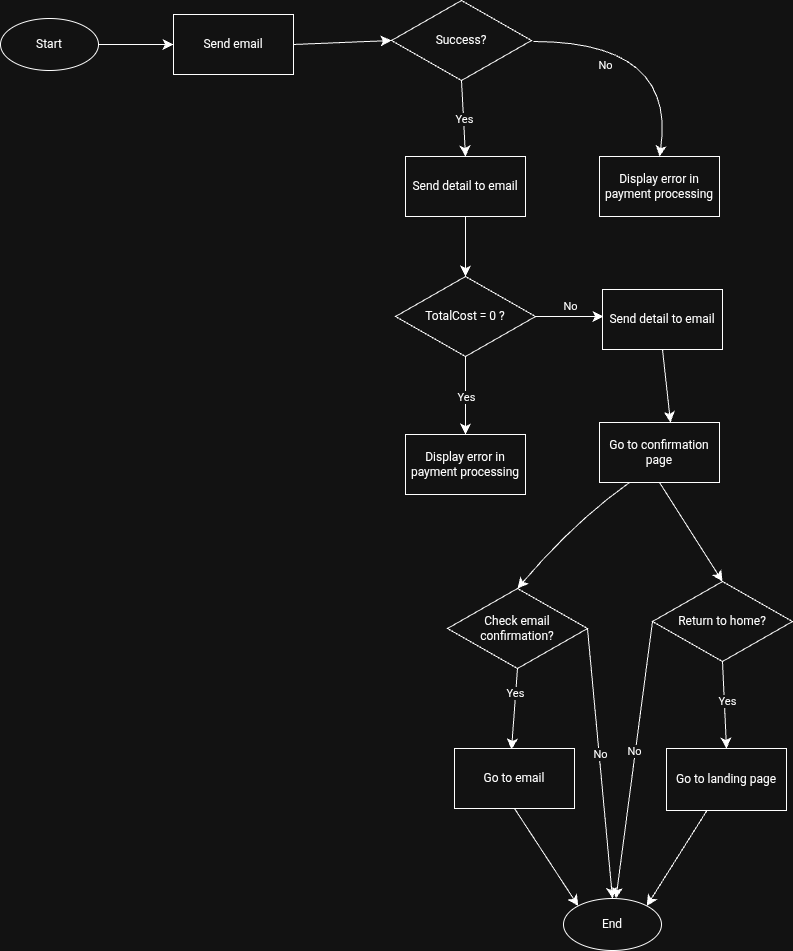

The diagram above was exported from draw.io. Its source (the exported page's mxGraphModel, read from the mxfile embedded in the PNG):
<mxGraphModel dx="1098" dy="1604" grid="0" gridSize="10" guides="1" tooltips="1" connect="1" arrows="1" fold="1" page="0" pageScale="1" pageWidth="850" pageHeight="1100" math="0" shadow="0">
  <root>
    <mxCell id="0" />
    <mxCell id="1" parent="0" />
    <mxCell id="bIt0zZT7J_cF7t0sHdcP-1" parent="1" style="rhombus;whiteSpace=wrap;html=1;" value="TotalCost = 0 ?" vertex="1">
      <mxGeometry height="80" width="140" x="117" y="39" as="geometry" />
    </mxCell>
    <mxCell id="bIt0zZT7J_cF7t0sHdcP-2" edge="1" parent="1" style="endArrow=classic;html=1;rounded=0;fontSize=12;startSize=8;endSize=8;curved=1;exitX=0.5;exitY=1;exitDx=0;exitDy=0;entryX=0.5;entryY=0;entryDx=0;entryDy=0;" target="bIt0zZT7J_cF7t0sHdcP-1" value="">
      <mxGeometry height="50" relative="1" width="50" as="geometry">
        <Array as="points" />
        <mxPoint x="187" y="-21" as="sourcePoint" />
        <mxPoint x="322" y="175" as="targetPoint" />
      </mxGeometry>
    </mxCell>
    <mxCell id="bIt0zZT7J_cF7t0sHdcP-3" parent="1" style="rounded=0;whiteSpace=wrap;html=1;" value="Display error in payment processing" vertex="1">
      <mxGeometry height="60" width="120" x="127" y="197" as="geometry" />
    </mxCell>
    <mxCell id="bIt0zZT7J_cF7t0sHdcP-4" parent="1" style="rounded=0;whiteSpace=wrap;html=1;" value="Go to confirmation page" vertex="1">
      <mxGeometry height="60" width="120" x="321" y="185" as="geometry" />
    </mxCell>
    <mxCell id="bIt0zZT7J_cF7t0sHdcP-6" edge="1" parent="1" style="endArrow=classic;html=1;rounded=0;fontSize=12;startSize=8;endSize=8;curved=1;entryX=0.5;entryY=0;entryDx=0;entryDy=0;" target="bIt0zZT7J_cF7t0sHdcP-3" value="">
      <mxGeometry relative="1" as="geometry">
        <mxPoint x="187" y="119" as="sourcePoint" />
        <mxPoint x="181" y="162" as="targetPoint" />
      </mxGeometry>
    </mxCell>
    <mxCell id="bIt0zZT7J_cF7t0sHdcP-7" connectable="0" parent="bIt0zZT7J_cF7t0sHdcP-6" style="edgeLabel;resizable=0;html=1;;align=center;verticalAlign=middle;" value="Yes" vertex="1">
      <mxGeometry relative="1" as="geometry" />
    </mxCell>
    <mxCell id="bIt0zZT7J_cF7t0sHdcP-8" edge="1" parent="1" source="bIt0zZT7J_cF7t0sHdcP-1" style="endArrow=classic;html=1;rounded=0;fontSize=12;startSize=8;endSize=8;curved=1;exitX=1;exitY=0.5;exitDx=0;exitDy=0;" value="">
      <mxGeometry relative="1" as="geometry">
        <Array as="points" />
        <mxPoint x="265" y="75" as="sourcePoint" />
        <mxPoint x="325" y="79" as="targetPoint" />
      </mxGeometry>
    </mxCell>
    <mxCell id="bIt0zZT7J_cF7t0sHdcP-9" connectable="0" parent="bIt0zZT7J_cF7t0sHdcP-8" style="edgeLabel;resizable=0;html=1;;align=center;verticalAlign=middle;" value="No" vertex="1">
      <mxGeometry relative="1" as="geometry">
        <mxPoint y="-11" as="offset" />
      </mxGeometry>
    </mxCell>
    <mxCell id="bIt0zZT7J_cF7t0sHdcP-10" parent="1" style="rhombus;whiteSpace=wrap;html=1;" value="Check email confirmation?" vertex="1">
      <mxGeometry height="80" width="140" x="169" y="351" as="geometry" />
    </mxCell>
    <mxCell id="bIt0zZT7J_cF7t0sHdcP-11" parent="1" style="rhombus;whiteSpace=wrap;html=1;" value="Return to home?" vertex="1">
      <mxGeometry height="80" width="140" x="374" y="344" as="geometry" />
    </mxCell>
    <mxCell id="bIt0zZT7J_cF7t0sHdcP-12" edge="1" parent="1" source="bIt0zZT7J_cF7t0sHdcP-4" style="endArrow=classic;html=1;rounded=0;fontSize=12;startSize=8;endSize=8;curved=1;exitX=0.25;exitY=1;exitDx=0;exitDy=0;entryX=0.5;entryY=0;entryDx=0;entryDy=0;" target="bIt0zZT7J_cF7t0sHdcP-10" value="">
      <mxGeometry height="50" relative="1" width="50" as="geometry">
        <Array as="points">
          <mxPoint x="296" y="284" />
        </Array>
        <mxPoint x="374" y="316" as="sourcePoint" />
        <mxPoint x="424" y="266" as="targetPoint" />
      </mxGeometry>
    </mxCell>
    <mxCell id="bIt0zZT7J_cF7t0sHdcP-13" parent="1" style="ellipse;whiteSpace=wrap;html=1;" value="Start" vertex="1">
      <mxGeometry height="52" width="98" x="-278" y="-219" as="geometry" />
    </mxCell>
    <mxCell id="bIt0zZT7J_cF7t0sHdcP-14" edge="1" parent="1" source="bIt0zZT7J_cF7t0sHdcP-4" style="endArrow=classic;html=1;rounded=0;fontSize=12;startSize=8;endSize=8;curved=1;exitX=0.5;exitY=1;exitDx=0;exitDy=0;entryX=0.5;entryY=0;entryDx=0;entryDy=0;" target="bIt0zZT7J_cF7t0sHdcP-11" value="">
      <mxGeometry height="50" relative="1" width="50" as="geometry">
        <Array as="points" />
        <mxPoint x="339" y="267" as="sourcePoint" />
        <mxPoint x="207" y="345" as="targetPoint" />
      </mxGeometry>
    </mxCell>
    <mxCell id="bIt0zZT7J_cF7t0sHdcP-15" edge="1" parent="1" source="bIt0zZT7J_cF7t0sHdcP-11" style="endArrow=classic;html=1;rounded=0;fontSize=12;startSize=8;endSize=8;curved=1;exitX=0.5;exitY=1;exitDx=0;exitDy=0;entryX=0.5;entryY=0;entryDx=0;entryDy=0;" target="bIt0zZT7J_cF7t0sHdcP-20" value="">
      <mxGeometry relative="1" as="geometry">
        <mxPoint x="368" y="368" as="sourcePoint" />
        <mxPoint x="444" y="494" as="targetPoint" />
      </mxGeometry>
    </mxCell>
    <mxCell id="bIt0zZT7J_cF7t0sHdcP-16" connectable="0" parent="bIt0zZT7J_cF7t0sHdcP-15" style="edgeLabel;resizable=0;html=1;;align=center;verticalAlign=middle;" value="Yes" vertex="1">
      <mxGeometry relative="1" as="geometry">
        <mxPoint x="2" y="-5" as="offset" />
      </mxGeometry>
    </mxCell>
    <mxCell id="bIt0zZT7J_cF7t0sHdcP-17" edge="1" parent="1" source="bIt0zZT7J_cF7t0sHdcP-10" style="endArrow=classic;html=1;rounded=0;fontSize=12;startSize=8;endSize=8;curved=1;exitX=0.5;exitY=1;exitDx=0;exitDy=0;" value="">
      <mxGeometry relative="1" as="geometry">
        <mxPoint x="364" y="368" as="sourcePoint" />
        <mxPoint x="233" y="512" as="targetPoint" />
      </mxGeometry>
    </mxCell>
    <mxCell id="bIt0zZT7J_cF7t0sHdcP-18" connectable="0" parent="bIt0zZT7J_cF7t0sHdcP-17" style="edgeLabel;resizable=0;html=1;;align=center;verticalAlign=middle;" value="Yes" vertex="1">
      <mxGeometry relative="1" as="geometry">
        <mxPoint y="-16" as="offset" />
      </mxGeometry>
    </mxCell>
    <mxCell id="bIt0zZT7J_cF7t0sHdcP-19" parent="1" style="rounded=0;whiteSpace=wrap;html=1;" value="Go to email" vertex="1">
      <mxGeometry height="60" width="120" x="176" y="511" as="geometry" />
    </mxCell>
    <mxCell id="bIt0zZT7J_cF7t0sHdcP-20" parent="1" style="rounded=0;whiteSpace=wrap;html=1;" value="Go to landing page" vertex="1">
      <mxGeometry height="62" width="120" x="388" y="511" as="geometry" />
    </mxCell>
    <mxCell id="bIt0zZT7J_cF7t0sHdcP-22" parent="1" style="ellipse;whiteSpace=wrap;html=1;" value="End" vertex="1">
      <mxGeometry height="52" width="98" x="285" y="661" as="geometry" />
    </mxCell>
    <mxCell id="bIt0zZT7J_cF7t0sHdcP-27" edge="1" parent="1" source="bIt0zZT7J_cF7t0sHdcP-10" style="endArrow=classic;html=1;rounded=0;fontSize=12;startSize=8;endSize=8;curved=1;exitX=1;exitY=0.5;exitDx=0;exitDy=0;entryX=0.5;entryY=0;entryDx=0;entryDy=0;" target="bIt0zZT7J_cF7t0sHdcP-22" value="">
      <mxGeometry relative="1" as="geometry">
        <mxPoint x="413" y="394" as="sourcePoint" />
        <mxPoint x="520" y="399" as="targetPoint" />
      </mxGeometry>
    </mxCell>
    <mxCell id="bIt0zZT7J_cF7t0sHdcP-28" connectable="0" parent="bIt0zZT7J_cF7t0sHdcP-27" style="edgeLabel;resizable=0;html=1;;align=center;verticalAlign=middle;" value="No" vertex="1">
      <mxGeometry relative="1" as="geometry">
        <mxPoint x="-1" y="-10" as="offset" />
      </mxGeometry>
    </mxCell>
    <mxCell id="bIt0zZT7J_cF7t0sHdcP-29" edge="1" parent="1" source="bIt0zZT7J_cF7t0sHdcP-11" style="endArrow=classic;html=1;rounded=0;fontSize=12;startSize=8;endSize=8;curved=1;exitX=0;exitY=0.5;exitDx=0;exitDy=0;" target="bIt0zZT7J_cF7t0sHdcP-22" value="">
      <mxGeometry relative="1" as="geometry">
        <mxPoint x="429" y="489" as="sourcePoint" />
        <mxPoint x="520" y="496" as="targetPoint" />
      </mxGeometry>
    </mxCell>
    <mxCell id="bIt0zZT7J_cF7t0sHdcP-30" connectable="0" parent="bIt0zZT7J_cF7t0sHdcP-29" style="edgeLabel;resizable=0;html=1;;align=center;verticalAlign=middle;" value="No" vertex="1">
      <mxGeometry relative="1" as="geometry">
        <mxPoint x="-1" y="-10" as="offset" />
      </mxGeometry>
    </mxCell>
    <mxCell id="bIt0zZT7J_cF7t0sHdcP-31" edge="1" parent="1" source="bIt0zZT7J_cF7t0sHdcP-19" style="endArrow=classic;html=1;rounded=0;fontSize=12;startSize=8;endSize=8;curved=1;entryX=0;entryY=0;entryDx=0;entryDy=0;exitX=0.5;exitY=1;exitDx=0;exitDy=0;" target="bIt0zZT7J_cF7t0sHdcP-22" value="">
      <mxGeometry height="50" relative="1" width="50" as="geometry">
        <mxPoint x="226" y="573" as="sourcePoint" />
        <mxPoint x="349" y="570" as="targetPoint" />
      </mxGeometry>
    </mxCell>
    <mxCell id="bIt0zZT7J_cF7t0sHdcP-32" edge="1" parent="1" source="bIt0zZT7J_cF7t0sHdcP-20" style="endArrow=classic;html=1;rounded=0;fontSize=12;startSize=8;endSize=8;curved=1;entryX=1;entryY=0;entryDx=0;entryDy=0;" target="bIt0zZT7J_cF7t0sHdcP-22" value="">
      <mxGeometry height="50" relative="1" width="50" as="geometry">
        <mxPoint x="423" y="577" as="sourcePoint" />
        <mxPoint x="383" y="542" as="targetPoint" />
      </mxGeometry>
    </mxCell>
    <mxCell id="oceKyS-7gQ1_My7e4iQH-1" parent="1" style="rounded=0;whiteSpace=wrap;html=1;" value="Send detail to email" vertex="1">
      <mxGeometry height="60" width="120" x="324" y="52" as="geometry" />
    </mxCell>
    <mxCell id="oceKyS-7gQ1_My7e4iQH-2" edge="1" parent="1" source="oceKyS-7gQ1_My7e4iQH-1" style="endArrow=classic;html=1;rounded=0;fontSize=12;startSize=8;endSize=8;curved=1;exitX=0.5;exitY=1;exitDx=0;exitDy=0;" value="">
      <mxGeometry height="50" relative="1" width="50" as="geometry">
        <mxPoint x="399" y="115" as="sourcePoint" />
        <mxPoint x="392" y="185" as="targetPoint" />
      </mxGeometry>
    </mxCell>
    <mxCell id="oceKyS-7gQ1_My7e4iQH-3" parent="1" style="rounded=0;whiteSpace=wrap;html=1;" value="Send email" vertex="1">
      <mxGeometry height="60" width="120" x="-105" y="-223" as="geometry" />
    </mxCell>
    <mxCell id="oceKyS-7gQ1_My7e4iQH-4" edge="1" parent="1" source="bIt0zZT7J_cF7t0sHdcP-13" style="endArrow=classic;html=1;rounded=0;fontSize=12;startSize=8;endSize=8;curved=1;exitX=1;exitY=0.5;exitDx=0;exitDy=0;entryX=0;entryY=0.5;entryDx=0;entryDy=0;" target="oceKyS-7gQ1_My7e4iQH-3" value="">
      <mxGeometry height="50" relative="1" width="50" as="geometry">
        <Array as="points" />
        <mxPoint x="-52" y="-101" as="sourcePoint" />
        <mxPoint x="-117" y="-45" as="targetPoint" />
      </mxGeometry>
    </mxCell>
    <mxCell id="oceKyS-7gQ1_My7e4iQH-5" parent="1" style="rhombus;whiteSpace=wrap;html=1;" value="Success?" vertex="1">
      <mxGeometry height="80" width="140" x="113" y="-237" as="geometry" />
    </mxCell>
    <mxCell id="oceKyS-7gQ1_My7e4iQH-6" edge="1" parent="1" source="oceKyS-7gQ1_My7e4iQH-3" style="endArrow=classic;html=1;rounded=0;fontSize=12;startSize=8;endSize=8;curved=1;entryX=0;entryY=0.5;entryDx=0;entryDy=0;exitX=1;exitY=0.5;exitDx=0;exitDy=0;" target="oceKyS-7gQ1_My7e4iQH-5" value="">
      <mxGeometry height="50" relative="1" width="50" as="geometry">
        <Array as="points" />
        <mxPoint x="6" y="-47" as="sourcePoint" />
        <mxPoint x="46" y="-96" as="targetPoint" />
      </mxGeometry>
    </mxCell>
    <mxCell id="oceKyS-7gQ1_My7e4iQH-7" parent="1" style="rounded=0;whiteSpace=wrap;html=1;" value="Send detail to email" vertex="1">
      <mxGeometry height="60" width="120" x="127" y="-81" as="geometry" />
    </mxCell>
    <mxCell id="oceKyS-7gQ1_My7e4iQH-8" parent="1" style="rounded=0;whiteSpace=wrap;html=1;" value="Display error in payment processing" vertex="1">
      <mxGeometry height="60" width="120" x="321" y="-81" as="geometry" />
    </mxCell>
    <mxCell id="oceKyS-7gQ1_My7e4iQH-10" edge="1" parent="1" source="oceKyS-7gQ1_My7e4iQH-5" style="endArrow=classic;html=1;rounded=0;fontSize=12;startSize=8;endSize=8;curved=1;exitX=0.5;exitY=1;exitDx=0;exitDy=0;entryX=0.5;entryY=0;entryDx=0;entryDy=0;" target="oceKyS-7gQ1_My7e4iQH-7" value="">
      <mxGeometry relative="1" as="geometry">
        <mxPoint x="197" y="129" as="sourcePoint" />
        <mxPoint x="180" y="-94" as="targetPoint" />
      </mxGeometry>
    </mxCell>
    <mxCell id="oceKyS-7gQ1_My7e4iQH-11" connectable="0" parent="oceKyS-7gQ1_My7e4iQH-10" style="edgeLabel;resizable=0;html=1;;align=center;verticalAlign=middle;" value="Yes" vertex="1">
      <mxGeometry relative="1" as="geometry" />
    </mxCell>
    <mxCell id="oceKyS-7gQ1_My7e4iQH-12" edge="1" parent="1" style="endArrow=classic;html=1;rounded=0;fontSize=12;startSize=8;endSize=8;curved=1;entryX=0.5;entryY=0;entryDx=0;entryDy=0;" target="oceKyS-7gQ1_My7e4iQH-8" value="">
      <mxGeometry relative="1" as="geometry">
        <Array as="points">
          <mxPoint x="398" y="-196" />
        </Array>
        <mxPoint x="255" y="-196" as="sourcePoint" />
        <mxPoint x="365" y="-88" as="targetPoint" />
      </mxGeometry>
    </mxCell>
    <mxCell id="oceKyS-7gQ1_My7e4iQH-13" connectable="0" parent="oceKyS-7gQ1_My7e4iQH-12" style="edgeLabel;resizable=0;html=1;;align=center;verticalAlign=middle;" value="No" vertex="1">
      <mxGeometry relative="1" as="geometry">
        <mxPoint x="-59" y="23" as="offset" />
      </mxGeometry>
    </mxCell>
  </root>
</mxGraphModel>